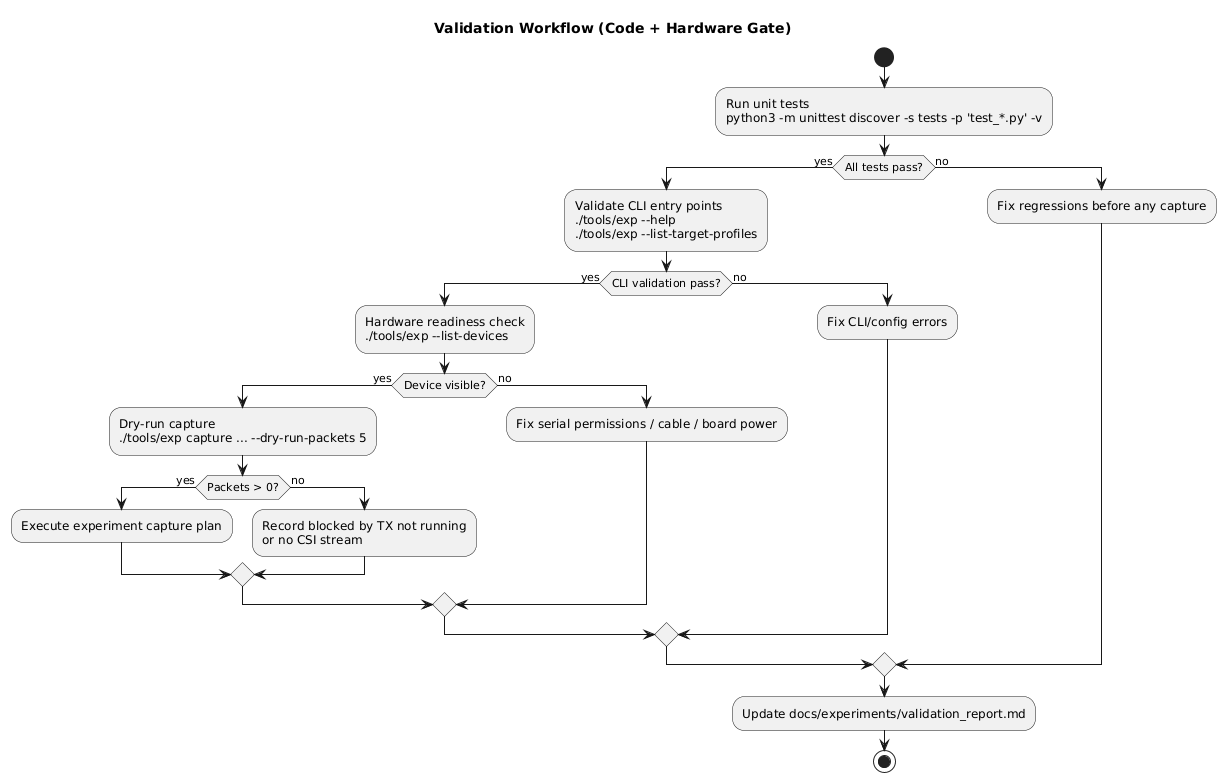

The diagram above was rendered by PlantUML. Its source (embedded in the PNG):
@startuml
title Validation Workflow (Code + Hardware Gate)

start
:Run unit tests\npython3 -m unittest discover -s tests -p 'test_*.py' -v;
if (All tests pass?) then (yes)
  :Validate CLI entry points\n./tools/exp --help\n./tools/exp --list-target-profiles;
  if (CLI validation pass?) then (yes)
    :Hardware readiness check\n./tools/exp --list-devices;
    if (Device visible?) then (yes)
      :Dry-run capture\n./tools/exp capture ... --dry-run-packets 5;
      if (Packets > 0?) then (yes)
        :Execute experiment capture plan;
      else (no)
        :Record blocked by TX not running\nor no CSI stream;
      endif
    else (no)
      :Fix serial permissions / cable / board power;
    endif
  else (no)
    :Fix CLI/config errors;
  endif
else (no)
  :Fix regressions before any capture;
endif
:Update docs/experiments/validation_report.md;
stop

@enduml